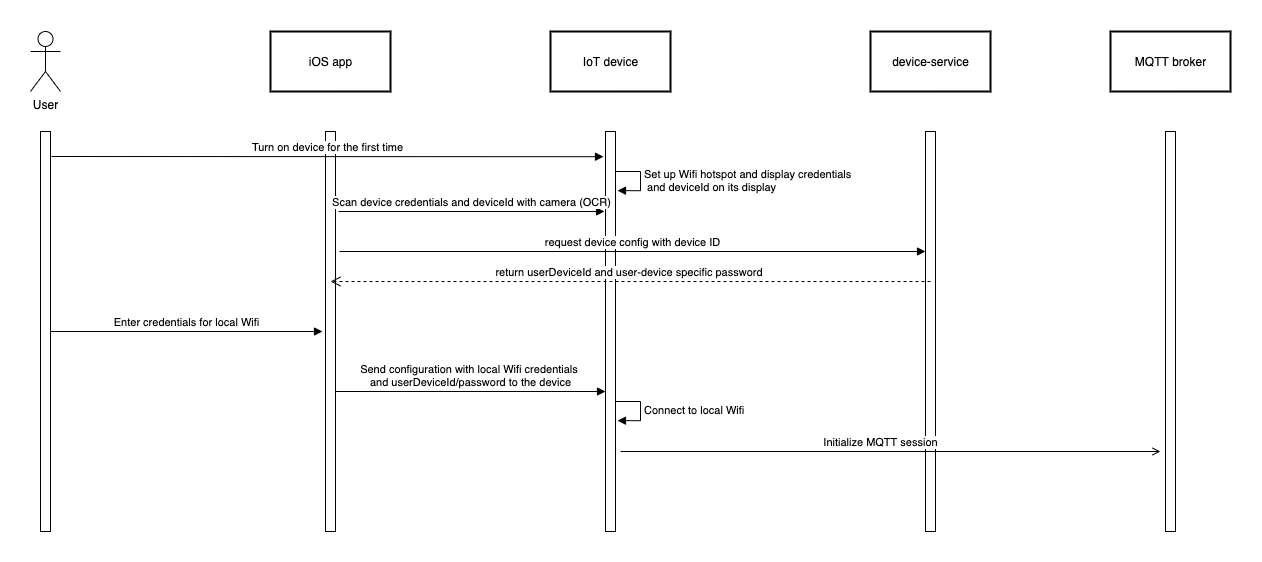

The diagram above was exported from draw.io. Its source (the exported page's mxGraphModel, read from the mxfile embedded in the PNG):
<mxGraphModel dx="2549" dy="865" grid="1" gridSize="10" guides="1" tooltips="1" connect="1" arrows="1" fold="1" page="1" pageScale="1" pageWidth="827" pageHeight="1169" math="0" shadow="0">
  <root>
    <mxCell id="0" />
    <mxCell id="1" parent="0" />
    <mxCell id="VhrHA2DYbkevRnng56P0-1" value="User" style="shape=umlActor;verticalLabelPosition=bottom;labelBackgroundColor=#ffffff;verticalAlign=top;html=1;" parent="1" vertex="1">
      <mxGeometry x="-200" y="20" width="30" height="60" as="geometry" />
    </mxCell>
    <mxCell id="VhrHA2DYbkevRnng56P0-2" value="iOS app" style="html=1;strokeWidth=2;" parent="1" vertex="1">
      <mxGeometry x="40" y="20" width="120" height="60" as="geometry" />
    </mxCell>
    <mxCell id="VhrHA2DYbkevRnng56P0-3" value="" style="html=1;points=[];perimeter=orthogonalPerimeter;" parent="1" vertex="1">
      <mxGeometry x="-190" y="120" width="10" height="400" as="geometry" />
    </mxCell>
    <mxCell id="VhrHA2DYbkevRnng56P0-4" value="" style="html=1;points=[];perimeter=orthogonalPerimeter;" parent="1" vertex="1">
      <mxGeometry x="95" y="120" width="10" height="400" as="geometry" />
    </mxCell>
    <mxCell id="VhrHA2DYbkevRnng56P0-5" value="IoT device" style="html=1;strokeWidth=2;" parent="1" vertex="1">
      <mxGeometry x="320" y="20" width="120" height="60" as="geometry" />
    </mxCell>
    <mxCell id="VhrHA2DYbkevRnng56P0-6" value="" style="html=1;points=[];perimeter=orthogonalPerimeter;" parent="1" vertex="1">
      <mxGeometry x="375" y="120" width="10" height="400" as="geometry" />
    </mxCell>
    <mxCell id="VhrHA2DYbkevRnng56P0-8" value="Turn on device for the first time" style="html=1;verticalAlign=bottom;endArrow=block;entryX=-0.2;entryY=0.063;entryDx=0;entryDy=0;entryPerimeter=0;" parent="1" target="VhrHA2DYbkevRnng56P0-6" edge="1">
      <mxGeometry width="80" relative="1" as="geometry">
        <mxPoint x="-179" y="145" as="sourcePoint" />
        <mxPoint x="450" y="450" as="targetPoint" />
      </mxGeometry>
    </mxCell>
    <mxCell id="VhrHA2DYbkevRnng56P0-9" value="Set up Wifi hotspot and display credentials&lt;br&gt;&amp;nbsp;and deviceId on its display" style="edgeStyle=orthogonalEdgeStyle;html=1;align=left;spacingLeft=2;endArrow=block;rounded=0;entryX=1.2;entryY=0.134;entryDx=0;entryDy=0;entryPerimeter=0;" parent="1" edge="1">
      <mxGeometry relative="1" as="geometry">
        <mxPoint x="385" y="160" as="sourcePoint" />
        <Array as="points">
          <mxPoint x="410" y="160" />
          <mxPoint x="410" y="179" />
        </Array>
        <mxPoint x="387" y="179.16000000000008" as="targetPoint" />
      </mxGeometry>
    </mxCell>
    <mxCell id="VhrHA2DYbkevRnng56P0-10" value="Scan device credentials and deviceId with camera (OCR)" style="html=1;verticalAlign=bottom;endArrow=block;" parent="1" edge="1">
      <mxGeometry width="80" relative="1" as="geometry">
        <mxPoint x="108" y="200" as="sourcePoint" />
        <mxPoint x="374" y="200" as="targetPoint" />
      </mxGeometry>
    </mxCell>
    <mxCell id="VhrHA2DYbkevRnng56P0-11" value="device-service" style="html=1;strokeWidth=2;" parent="1" vertex="1">
      <mxGeometry x="640" y="20" width="120" height="60" as="geometry" />
    </mxCell>
    <mxCell id="VhrHA2DYbkevRnng56P0-12" value="request device config with device ID" style="html=1;verticalAlign=bottom;endArrow=block;" parent="1" target="VhrHA2DYbkevRnng56P0-13" edge="1">
      <mxGeometry width="80" relative="1" as="geometry">
        <mxPoint x="109" y="240" as="sourcePoint" />
        <mxPoint x="620" y="282" as="targetPoint" />
      </mxGeometry>
    </mxCell>
    <mxCell id="VhrHA2DYbkevRnng56P0-13" value="" style="html=1;points=[];perimeter=orthogonalPerimeter;" parent="1" vertex="1">
      <mxGeometry x="695" y="120" width="10" height="400" as="geometry" />
    </mxCell>
    <mxCell id="VhrHA2DYbkevRnng56P0-14" value="return userDeviceId and user-device specific password&amp;nbsp;" style="html=1;verticalAlign=bottom;endArrow=open;dashed=1;endSize=8;exitX=0.5;exitY=0.375;exitDx=0;exitDy=0;exitPerimeter=0;" parent="1" source="VhrHA2DYbkevRnng56P0-13" edge="1">
      <mxGeometry relative="1" as="geometry">
        <mxPoint x="690" y="260" as="sourcePoint" />
        <mxPoint x="100" y="270" as="targetPoint" />
      </mxGeometry>
    </mxCell>
    <mxCell id="VhrHA2DYbkevRnng56P0-16" value="Enter credentials for local Wifi" style="html=1;verticalAlign=bottom;endArrow=block;exitX=1;exitY=0.5;exitDx=0;exitDy=0;exitPerimeter=0;entryX=-0.3;entryY=0.5;entryDx=0;entryDy=0;entryPerimeter=0;" parent="1" source="VhrHA2DYbkevRnng56P0-3" target="VhrHA2DYbkevRnng56P0-4" edge="1">
      <mxGeometry width="80" relative="1" as="geometry">
        <mxPoint x="370" y="400" as="sourcePoint" />
        <mxPoint x="450" y="400" as="targetPoint" />
      </mxGeometry>
    </mxCell>
    <mxCell id="VhrHA2DYbkevRnng56P0-17" value="Send configuration with local Wifi credentials&amp;nbsp;&lt;br&gt;and userDeviceId/password to the device" style="html=1;verticalAlign=bottom;endArrow=block;exitX=1.1;exitY=0.327;exitDx=0;exitDy=0;exitPerimeter=0;" parent="1" target="VhrHA2DYbkevRnng56P0-6" edge="1">
      <mxGeometry width="80" relative="1" as="geometry">
        <mxPoint x="105" y="380" as="sourcePoint" />
        <mxPoint x="370" y="380" as="targetPoint" />
      </mxGeometry>
    </mxCell>
    <mxCell id="VhrHA2DYbkevRnng56P0-20" value="Connect to local Wifi" style="edgeStyle=orthogonalEdgeStyle;html=1;align=left;spacingLeft=2;endArrow=block;rounded=0;entryX=1.2;entryY=0.134;entryDx=0;entryDy=0;entryPerimeter=0;" parent="1" edge="1">
      <mxGeometry relative="1" as="geometry">
        <mxPoint x="385" y="390" as="sourcePoint" />
        <Array as="points">
          <mxPoint x="410" y="390" />
          <mxPoint x="410" y="409" />
        </Array>
        <mxPoint x="387" y="409.1600000000001" as="targetPoint" />
      </mxGeometry>
    </mxCell>
    <mxCell id="VhrHA2DYbkevRnng56P0-21" value="MQTT broker" style="html=1;strokeWidth=2;" parent="1" vertex="1">
      <mxGeometry x="880" y="20" width="120" height="60" as="geometry" />
    </mxCell>
    <mxCell id="VhrHA2DYbkevRnng56P0-22" value="" style="html=1;points=[];perimeter=orthogonalPerimeter;" parent="1" vertex="1">
      <mxGeometry x="935" y="120" width="10" height="400" as="geometry" />
    </mxCell>
    <mxCell id="VhrHA2DYbkevRnng56P0-25" value="Initialize MQTT session" style="html=1;verticalAlign=bottom;endArrow=open;endFill=0;" parent="1" edge="1">
      <mxGeometry x="-0.037" width="80" relative="1" as="geometry">
        <mxPoint x="390" y="440" as="sourcePoint" />
        <mxPoint x="930" y="440" as="targetPoint" />
        <mxPoint as="offset" />
      </mxGeometry>
    </mxCell>
  </root>
</mxGraphModel>